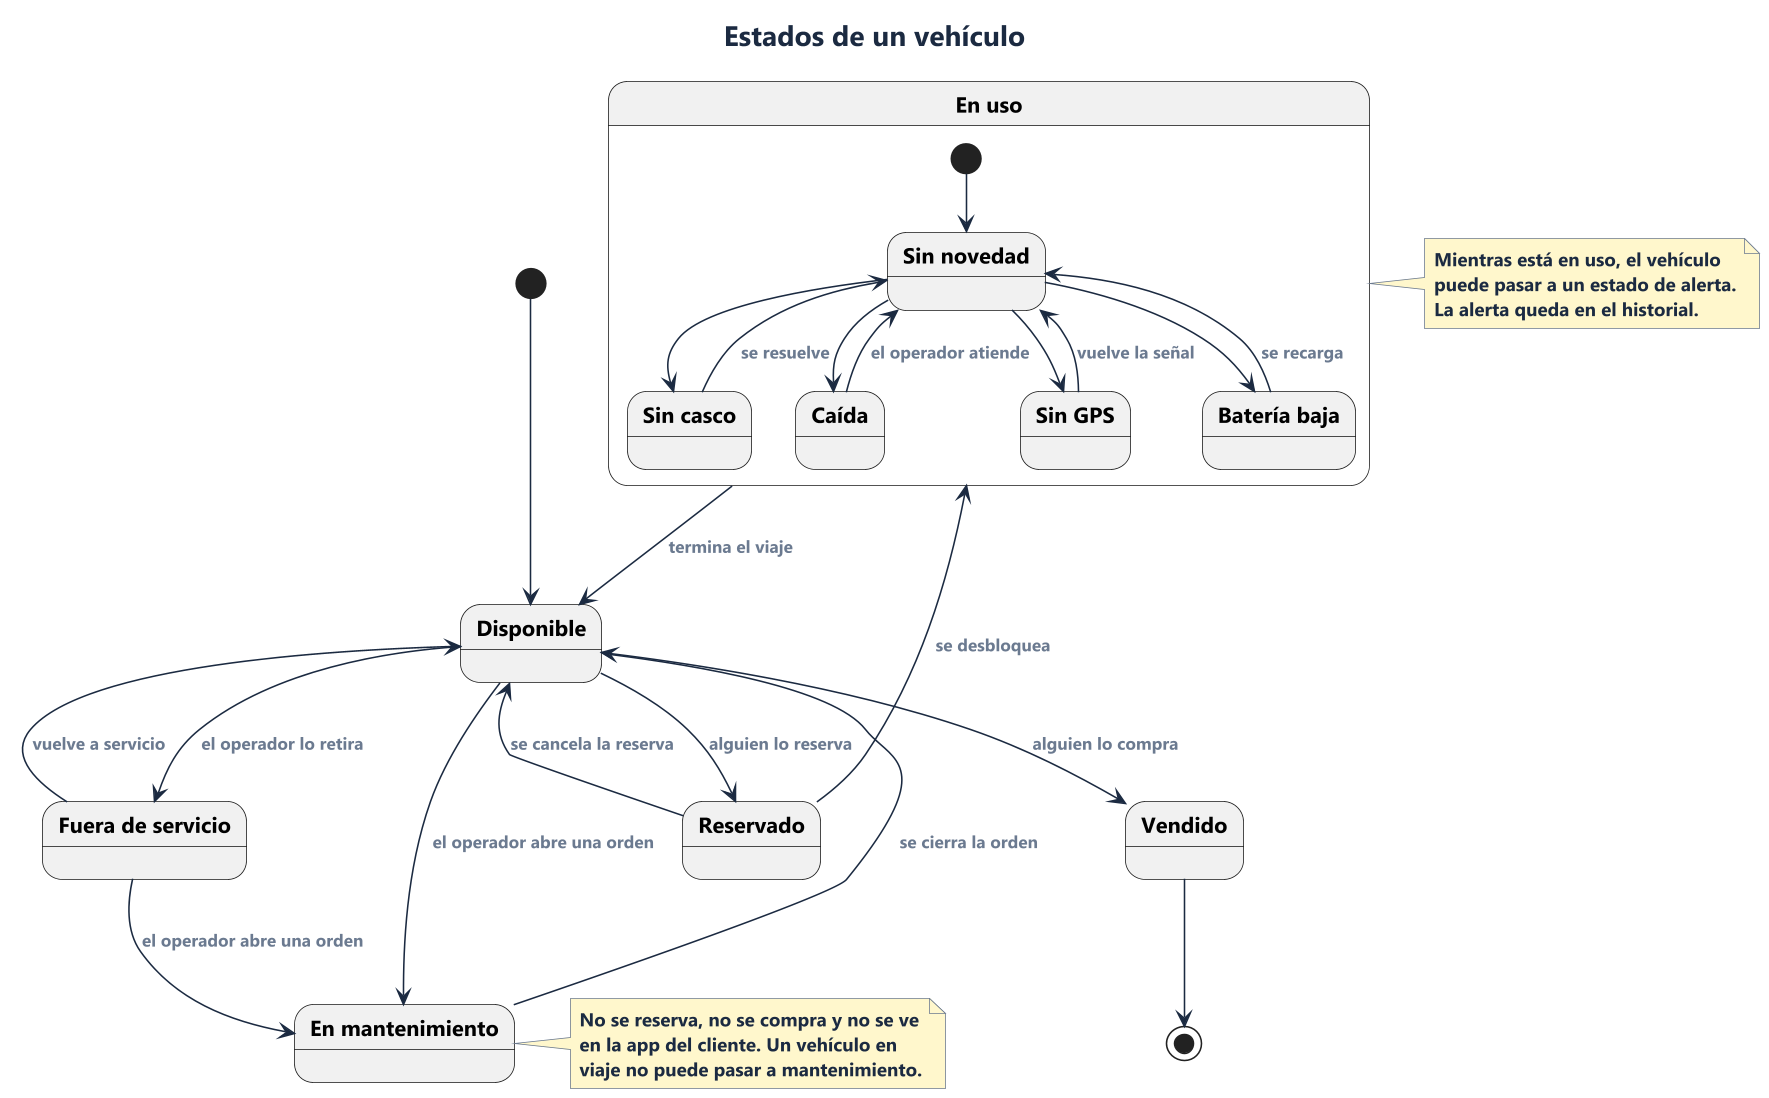

The diagram above was rendered by PlantUML. Its source (embedded in the PNG):
@startuml 22-estados-vehiculo
!include estilo.iuml
title Estados de un vehículo

state "Disponible" as D
state "Reservado" as R
state "Vendido" as V
state "Fuera de servicio" as F
state "En mantenimiento" as M
state "En uso" as E {
  state "Sin novedad" as OK
  state "Sin casco" as NC
  state "Caída" as CA
  state "Sin GPS" as GPS
  state "Batería baja" as BAT
  [*] --> OK
  OK --> NC
  OK --> CA
  OK --> GPS
  OK --> BAT
  NC --> OK : se resuelve
  CA --> OK : el operador atiende
  GPS --> OK : vuelve la señal
  BAT --> OK : se recarga
}

[*] --> D
D --> R : alguien lo reserva
R --> D : se cancela la reserva
R --> E : se desbloquea
E --> D : termina el viaje
D --> V : alguien lo compra
D --> F : el operador lo retira
F --> D : vuelve a servicio
D --> M : el operador abre una orden
F --> M : el operador abre una orden
M --> D : se cierra la orden
V --> [*]

note right of E
  Mientras está en uso, el vehículo
  puede pasar a un estado de alerta.
  La alerta queda en el historial.
end note

note right of M
  No se reserva, no se compra y no se ve
  en la app del cliente. Un vehículo en
  viaje no puede pasar a mantenimiento.
end note
@enduml